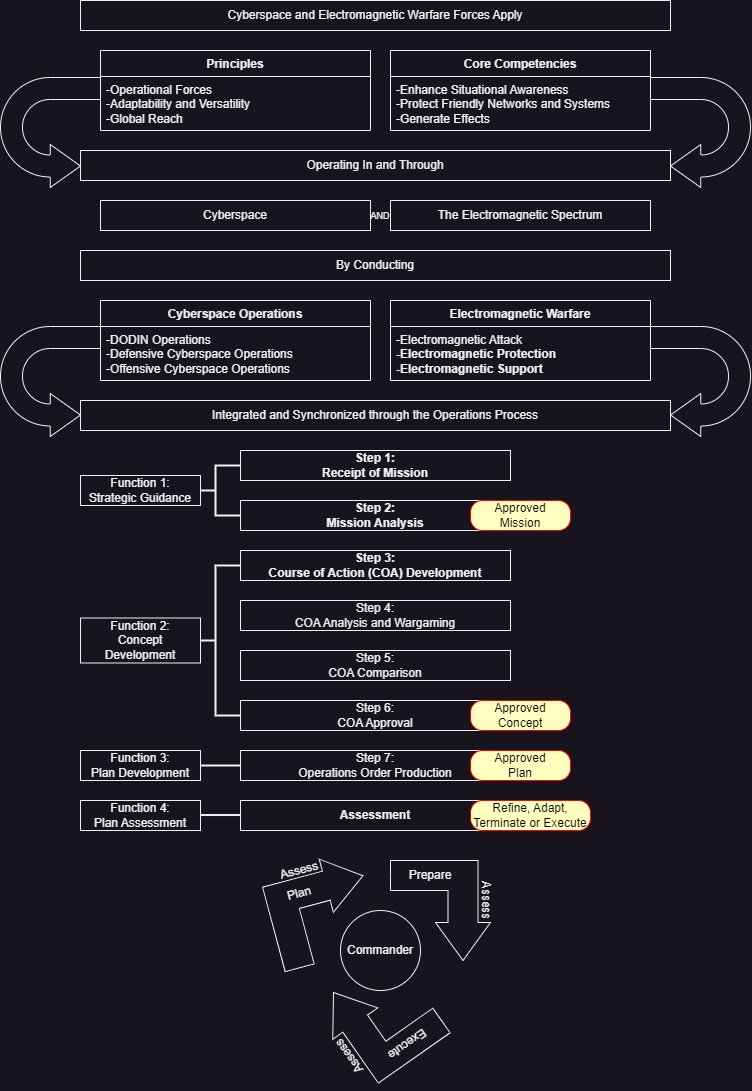

The diagram above was exported from draw.io. Its source (the exported page's mxGraphModel, read from the mxfile embedded in the PNG):
<mxGraphModel dx="1366" dy="796" grid="1" gridSize="10" guides="1" tooltips="1" connect="1" arrows="1" fold="1" page="1" pageScale="1" pageWidth="850" pageHeight="1100" math="0" shadow="0">
  <root>
    <mxCell id="0" />
    <mxCell id="1" parent="0" />
    <mxCell id="J-cQFr8L8aMvakjn7C2Y-2" value="Cyberspace and Electromagnetic Warfare Forces Apply" style="html=1;whiteSpace=wrap;" vertex="1" parent="1">
      <mxGeometry x="120" width="590" height="30" as="geometry" />
    </mxCell>
    <mxCell id="J-cQFr8L8aMvakjn7C2Y-3" value="Operating In and Through" style="html=1;whiteSpace=wrap;" vertex="1" parent="1">
      <mxGeometry x="120" y="150" width="590" height="30" as="geometry" />
    </mxCell>
    <mxCell id="J-cQFr8L8aMvakjn7C2Y-5" value="Principles" style="swimlane;fontStyle=1;align=center;verticalAlign=top;childLayout=stackLayout;horizontal=1;startSize=26;horizontalStack=0;resizeParent=1;resizeParentMax=0;resizeLast=0;collapsible=1;marginBottom=0;whiteSpace=wrap;html=1;" vertex="1" parent="1">
      <mxGeometry x="140" y="50" width="270" height="80" as="geometry">
        <mxRectangle x="290" y="282" width="100" height="30" as="alternateBounds" />
      </mxGeometry>
    </mxCell>
    <mxCell id="J-cQFr8L8aMvakjn7C2Y-6" value="-Operational Forces&lt;br&gt;-Adaptability and Versatility&lt;br&gt;-Global Reach" style="text;strokeColor=none;fillColor=none;align=left;verticalAlign=top;spacingLeft=4;spacingRight=4;overflow=hidden;rotatable=0;points=[[0,0.5],[1,0.5]];portConstraint=eastwest;whiteSpace=wrap;html=1;" vertex="1" parent="J-cQFr8L8aMvakjn7C2Y-5">
      <mxGeometry y="26" width="270" height="54" as="geometry" />
    </mxCell>
    <mxCell id="J-cQFr8L8aMvakjn7C2Y-9" value="Core Competencies" style="swimlane;fontStyle=1;align=center;verticalAlign=top;childLayout=stackLayout;horizontal=1;startSize=26;horizontalStack=0;resizeParent=1;resizeParentMax=0;resizeLast=0;collapsible=1;marginBottom=0;whiteSpace=wrap;html=1;" vertex="1" parent="1">
      <mxGeometry x="430" y="50" width="260" height="80" as="geometry">
        <mxRectangle x="290" y="282" width="100" height="30" as="alternateBounds" />
      </mxGeometry>
    </mxCell>
    <mxCell id="J-cQFr8L8aMvakjn7C2Y-10" value="-Enhance Situational Awareness&lt;br&gt;-Protect Friendly Networks and Systems&lt;br&gt;-Generate Effects" style="text;strokeColor=none;fillColor=none;align=left;verticalAlign=top;spacingLeft=4;spacingRight=4;overflow=hidden;rotatable=0;points=[[0,0.5],[1,0.5]];portConstraint=eastwest;whiteSpace=wrap;html=1;" vertex="1" parent="J-cQFr8L8aMvakjn7C2Y-9">
      <mxGeometry y="26" width="260" height="54" as="geometry" />
    </mxCell>
    <mxCell id="J-cQFr8L8aMvakjn7C2Y-12" value="Cyberspace" style="html=1;whiteSpace=wrap;" vertex="1" parent="1">
      <mxGeometry x="140" y="200" width="270" height="30" as="geometry" />
    </mxCell>
    <mxCell id="J-cQFr8L8aMvakjn7C2Y-13" value="The Electromagnetic Spectrum" style="html=1;whiteSpace=wrap;" vertex="1" parent="1">
      <mxGeometry x="430" y="200" width="260" height="30" as="geometry" />
    </mxCell>
    <mxCell id="J-cQFr8L8aMvakjn7C2Y-11" value="&lt;font style=&quot;font-size: 9px;&quot;&gt;AND&lt;/font&gt;" style="text;html=1;align=center;verticalAlign=middle;whiteSpace=wrap;rounded=0;" vertex="1" parent="1">
      <mxGeometry x="390" y="200" width="60" height="30" as="geometry" />
    </mxCell>
    <mxCell id="J-cQFr8L8aMvakjn7C2Y-14" value="By Conducting" style="html=1;whiteSpace=wrap;" vertex="1" parent="1">
      <mxGeometry x="120" y="250" width="590" height="30" as="geometry" />
    </mxCell>
    <mxCell id="J-cQFr8L8aMvakjn7C2Y-15" value="Cyberspace Operations" style="swimlane;fontStyle=1;align=center;verticalAlign=top;childLayout=stackLayout;horizontal=1;startSize=26;horizontalStack=0;resizeParent=1;resizeParentMax=0;resizeLast=0;collapsible=1;marginBottom=0;whiteSpace=wrap;html=1;" vertex="1" parent="1">
      <mxGeometry x="140" y="300" width="270" height="80" as="geometry">
        <mxRectangle x="290" y="282" width="100" height="30" as="alternateBounds" />
      </mxGeometry>
    </mxCell>
    <mxCell id="J-cQFr8L8aMvakjn7C2Y-16" value="-DODIN Operations&lt;br&gt;-Defensive Cyberspace Operations&lt;br&gt;-Offensive Cyberspace Operations" style="text;strokeColor=none;fillColor=none;align=left;verticalAlign=top;spacingLeft=4;spacingRight=4;overflow=hidden;rotatable=0;points=[[0,0.5],[1,0.5]];portConstraint=eastwest;whiteSpace=wrap;html=1;" vertex="1" parent="J-cQFr8L8aMvakjn7C2Y-15">
      <mxGeometry y="26" width="270" height="54" as="geometry" />
    </mxCell>
    <mxCell id="J-cQFr8L8aMvakjn7C2Y-17" value="Electromagnetic Warfare" style="swimlane;fontStyle=1;align=center;verticalAlign=top;childLayout=stackLayout;horizontal=1;startSize=26;horizontalStack=0;resizeParent=1;resizeParentMax=0;resizeLast=0;collapsible=1;marginBottom=0;whiteSpace=wrap;html=1;" vertex="1" parent="1">
      <mxGeometry x="430" y="300" width="260" height="80" as="geometry">
        <mxRectangle x="290" y="282" width="100" height="30" as="alternateBounds" />
      </mxGeometry>
    </mxCell>
    <mxCell id="J-cQFr8L8aMvakjn7C2Y-18" value="-Electromagnetic Attack&lt;br&gt;&lt;b style=&quot;&quot;&gt;-Electromagnetic Protection&lt;br&gt;-Electromagnetic Support&lt;/b&gt;" style="text;strokeColor=none;fillColor=none;align=left;verticalAlign=top;spacingLeft=4;spacingRight=4;overflow=hidden;rotatable=0;points=[[0,0.5],[1,0.5]];portConstraint=eastwest;whiteSpace=wrap;html=1;" vertex="1" parent="J-cQFr8L8aMvakjn7C2Y-17">
      <mxGeometry y="26" width="260" height="54" as="geometry" />
    </mxCell>
    <mxCell id="J-cQFr8L8aMvakjn7C2Y-19" value="Integrated and Synchronized through the Operations Process" style="html=1;whiteSpace=wrap;" vertex="1" parent="1">
      <mxGeometry x="120" y="400" width="590" height="30" as="geometry" />
    </mxCell>
    <mxCell id="J-cQFr8L8aMvakjn7C2Y-20" value="&lt;b&gt;Step 1:&lt;br&gt;Receipt of Mission&lt;/b&gt;" style="html=1;whiteSpace=wrap;" vertex="1" parent="1">
      <mxGeometry x="280" y="450" width="270" height="30" as="geometry" />
    </mxCell>
    <mxCell id="J-cQFr8L8aMvakjn7C2Y-21" value="&lt;b style=&quot;&quot;&gt;Step 2:&lt;br&gt;Mission Analysis&lt;/b&gt;" style="html=1;whiteSpace=wrap;" vertex="1" parent="1">
      <mxGeometry x="280" y="500" width="270" height="30" as="geometry" />
    </mxCell>
    <mxCell id="J-cQFr8L8aMvakjn7C2Y-22" value="&lt;b style=&quot;&quot;&gt;Step 3:&lt;br&gt;Course of Action (COA) Development&lt;/b&gt;" style="html=1;whiteSpace=wrap;" vertex="1" parent="1">
      <mxGeometry x="280" y="550" width="270" height="30" as="geometry" />
    </mxCell>
    <mxCell id="J-cQFr8L8aMvakjn7C2Y-23" value="Step 6:&lt;br&gt;COA Approval" style="html=1;whiteSpace=wrap;" vertex="1" parent="1">
      <mxGeometry x="280" y="700" width="270" height="30" as="geometry" />
    </mxCell>
    <mxCell id="J-cQFr8L8aMvakjn7C2Y-24" value="Step 5:&lt;br&gt;COA Comparison" style="html=1;whiteSpace=wrap;" vertex="1" parent="1">
      <mxGeometry x="280" y="650" width="270" height="30" as="geometry" />
    </mxCell>
    <mxCell id="J-cQFr8L8aMvakjn7C2Y-25" value="Step 4:&lt;div&gt;COA Analysis and Wargaming&lt;/div&gt;" style="html=1;whiteSpace=wrap;" vertex="1" parent="1">
      <mxGeometry x="280" y="600" width="270" height="30" as="geometry" />
    </mxCell>
    <mxCell id="J-cQFr8L8aMvakjn7C2Y-26" value="Step 7:&lt;br&gt;Operations Order Production" style="html=1;whiteSpace=wrap;" vertex="1" parent="1">
      <mxGeometry x="280" y="750" width="270" height="30" as="geometry" />
    </mxCell>
    <mxCell id="J-cQFr8L8aMvakjn7C2Y-28" value="" style="strokeWidth=2;html=1;shape=mxgraph.flowchart.annotation_2;align=left;labelPosition=right;pointerEvents=1;" vertex="1" parent="1">
      <mxGeometry x="230" y="465" width="50" height="50" as="geometry" />
    </mxCell>
    <mxCell id="J-cQFr8L8aMvakjn7C2Y-29" value="Function 1:&lt;br&gt;Strategic Guidance" style="html=1;whiteSpace=wrap;" vertex="1" parent="1">
      <mxGeometry x="120" y="475" width="120" height="30" as="geometry" />
    </mxCell>
    <mxCell id="J-cQFr8L8aMvakjn7C2Y-30" value="" style="strokeWidth=2;html=1;shape=mxgraph.flowchart.annotation_2;align=left;labelPosition=right;pointerEvents=1;" vertex="1" parent="1">
      <mxGeometry x="230" y="565" width="50" height="150" as="geometry" />
    </mxCell>
    <mxCell id="J-cQFr8L8aMvakjn7C2Y-31" value="Function 2:&lt;br&gt;Concept Development" style="html=1;whiteSpace=wrap;" vertex="1" parent="1">
      <mxGeometry x="120" y="617.5" width="120" height="45" as="geometry" />
    </mxCell>
    <mxCell id="J-cQFr8L8aMvakjn7C2Y-32" value="Function 3:&lt;br&gt;Plan Development" style="html=1;whiteSpace=wrap;" vertex="1" parent="1">
      <mxGeometry x="120" y="750" width="120" height="30" as="geometry" />
    </mxCell>
    <mxCell id="J-cQFr8L8aMvakjn7C2Y-33" value="" style="endArrow=none;html=1;rounded=0;entryX=0;entryY=0.5;entryDx=0;entryDy=0;strokeWidth=2;" edge="1" parent="1" target="J-cQFr8L8aMvakjn7C2Y-26">
      <mxGeometry width="50" height="50" relative="1" as="geometry">
        <mxPoint x="240" y="765" as="sourcePoint" />
        <mxPoint x="290" y="715" as="targetPoint" />
      </mxGeometry>
    </mxCell>
    <mxCell id="J-cQFr8L8aMvakjn7C2Y-35" value="" style="html=1;shadow=0;dashed=0;align=center;verticalAlign=middle;shape=mxgraph.arrows2.uTurnArrow;dy=11;arrowHead=43;dx2=30.25;rotation=-180;" vertex="1" parent="1">
      <mxGeometry x="690" y="326" width="100" height="110" as="geometry" />
    </mxCell>
    <mxCell id="J-cQFr8L8aMvakjn7C2Y-36" value="" style="html=1;shadow=0;dashed=0;align=center;verticalAlign=middle;shape=mxgraph.arrows2.uTurnArrow;dy=11;arrowHead=43;dx2=30.25;rotation=-180;" vertex="1" parent="1">
      <mxGeometry x="690" y="77" width="100" height="110" as="geometry" />
    </mxCell>
    <mxCell id="J-cQFr8L8aMvakjn7C2Y-37" value="" style="html=1;shadow=0;dashed=0;align=center;verticalAlign=middle;shape=mxgraph.arrows2.uTurnArrow;dy=11;arrowHead=43;dx2=30.25;rotation=-180;flipV=0;flipH=1;" vertex="1" parent="1">
      <mxGeometry x="40" y="326" width="100" height="110" as="geometry" />
    </mxCell>
    <mxCell id="J-cQFr8L8aMvakjn7C2Y-38" value="" style="html=1;shadow=0;dashed=0;align=center;verticalAlign=middle;shape=mxgraph.arrows2.uTurnArrow;dy=11;arrowHead=43;dx2=30.25;rotation=-180;flipV=0;flipH=1;" vertex="1" parent="1">
      <mxGeometry x="40" y="77" width="100" height="110" as="geometry" />
    </mxCell>
    <mxCell id="J-cQFr8L8aMvakjn7C2Y-39" value="&lt;b&gt;Assessment&lt;/b&gt;" style="html=1;whiteSpace=wrap;" vertex="1" parent="1">
      <mxGeometry x="280" y="800" width="270" height="30" as="geometry" />
    </mxCell>
    <mxCell id="J-cQFr8L8aMvakjn7C2Y-40" value="Function 4:&lt;br&gt;Plan Assessment" style="html=1;whiteSpace=wrap;" vertex="1" parent="1">
      <mxGeometry x="120" y="800" width="120" height="30" as="geometry" />
    </mxCell>
    <mxCell id="J-cQFr8L8aMvakjn7C2Y-41" value="" style="endArrow=none;html=1;rounded=0;entryX=0;entryY=0.5;entryDx=0;entryDy=0;strokeWidth=2;" edge="1" parent="1">
      <mxGeometry width="50" height="50" relative="1" as="geometry">
        <mxPoint x="240" y="814.52" as="sourcePoint" />
        <mxPoint x="280" y="814.52" as="targetPoint" />
      </mxGeometry>
    </mxCell>
    <mxCell id="J-cQFr8L8aMvakjn7C2Y-42" value="Approved&lt;br&gt;Mission" style="rounded=1;whiteSpace=wrap;html=1;arcSize=40;fontColor=#000000;fillColor=#ffffc0;strokeColor=#ff0000;" vertex="1" parent="1">
      <mxGeometry x="510" y="500" width="100" height="30" as="geometry" />
    </mxCell>
    <mxCell id="J-cQFr8L8aMvakjn7C2Y-44" value="Approved&lt;br&gt;Concept" style="rounded=1;whiteSpace=wrap;html=1;arcSize=40;fontColor=#000000;fillColor=#ffffc0;strokeColor=#ff0000;" vertex="1" parent="1">
      <mxGeometry x="510" y="700" width="100" height="30" as="geometry" />
    </mxCell>
    <mxCell id="J-cQFr8L8aMvakjn7C2Y-45" value="Approved&lt;br&gt;Plan" style="rounded=1;whiteSpace=wrap;html=1;arcSize=40;fontColor=#000000;fillColor=#ffffc0;strokeColor=#ff0000;" vertex="1" parent="1">
      <mxGeometry x="510" y="750" width="100" height="30" as="geometry" />
    </mxCell>
    <mxCell id="J-cQFr8L8aMvakjn7C2Y-46" value="Refine, Adapt, Terminate or Execute" style="rounded=1;whiteSpace=wrap;html=1;arcSize=40;fontColor=#000000;fillColor=#ffffc0;strokeColor=#ff0000;" vertex="1" parent="1">
      <mxGeometry x="510" y="800" width="120" height="30" as="geometry" />
    </mxCell>
    <mxCell id="J-cQFr8L8aMvakjn7C2Y-53" value="Commander" style="ellipse;whiteSpace=wrap;html=1;aspect=fixed;" vertex="1" parent="1">
      <mxGeometry x="380" y="910" width="80" height="80" as="geometry" />
    </mxCell>
    <mxCell id="J-cQFr8L8aMvakjn7C2Y-56" value="" style="html=1;shadow=0;dashed=0;align=center;verticalAlign=middle;shape=mxgraph.arrows2.bendArrow;dy=15;dx=38;notch=0;arrowHead=55;rounded=0;rotation=-15;" vertex="1" parent="1">
      <mxGeometry x="310" y="860" width="100" height="100" as="geometry" />
    </mxCell>
    <mxCell id="J-cQFr8L8aMvakjn7C2Y-57" value="" style="html=1;shadow=0;dashed=0;align=center;verticalAlign=middle;shape=mxgraph.arrows2.bendArrow;dy=15;dx=38;notch=0;arrowHead=55;rounded=0;rotation=-125;" vertex="1" parent="1">
      <mxGeometry x="370" y="970" width="100" height="100" as="geometry" />
    </mxCell>
    <mxCell id="J-cQFr8L8aMvakjn7C2Y-58" value="" style="html=1;shadow=0;dashed=0;align=center;verticalAlign=middle;shape=mxgraph.arrows2.bendArrow;dy=15;dx=38;notch=0;arrowHead=55;rounded=0;rotation=90;" vertex="1" parent="1">
      <mxGeometry x="430" y="860" width="100" height="100" as="geometry" />
    </mxCell>
    <mxCell id="J-cQFr8L8aMvakjn7C2Y-59" value="Prepare" style="text;html=1;align=center;verticalAlign=middle;whiteSpace=wrap;rounded=0;" vertex="1" parent="1">
      <mxGeometry x="440" y="860" width="60" height="30" as="geometry" />
    </mxCell>
    <mxCell id="J-cQFr8L8aMvakjn7C2Y-60" value="Execute" style="text;html=1;align=center;verticalAlign=middle;whiteSpace=wrap;rounded=0;rotation=145;" vertex="1" parent="1">
      <mxGeometry x="417" y="1029" width="60" height="30" as="geometry" />
    </mxCell>
    <mxCell id="J-cQFr8L8aMvakjn7C2Y-61" value="Plan" style="text;html=1;align=center;verticalAlign=middle;whiteSpace=wrap;rounded=0;rotation=-15;" vertex="1" parent="1">
      <mxGeometry x="309" y="878" width="60" height="30" as="geometry" />
    </mxCell>
    <mxCell id="J-cQFr8L8aMvakjn7C2Y-62" value="Assess" style="text;html=1;align=center;verticalAlign=middle;whiteSpace=wrap;rounded=0;rotation=-15;" vertex="1" parent="1">
      <mxGeometry x="309" y="855" width="60" height="30" as="geometry" />
    </mxCell>
    <mxCell id="J-cQFr8L8aMvakjn7C2Y-63" value="Assess" style="text;html=1;align=center;verticalAlign=middle;whiteSpace=wrap;rounded=0;rotation=90;" vertex="1" parent="1">
      <mxGeometry x="496" y="885" width="60" height="30" as="geometry" />
    </mxCell>
    <mxCell id="J-cQFr8L8aMvakjn7C2Y-64" value="Assess" style="text;html=1;align=center;verticalAlign=middle;whiteSpace=wrap;rounded=0;rotation=-126;" vertex="1" parent="1">
      <mxGeometry x="359" y="1041" width="60" height="30" as="geometry" />
    </mxCell>
  </root>
</mxGraphModel>